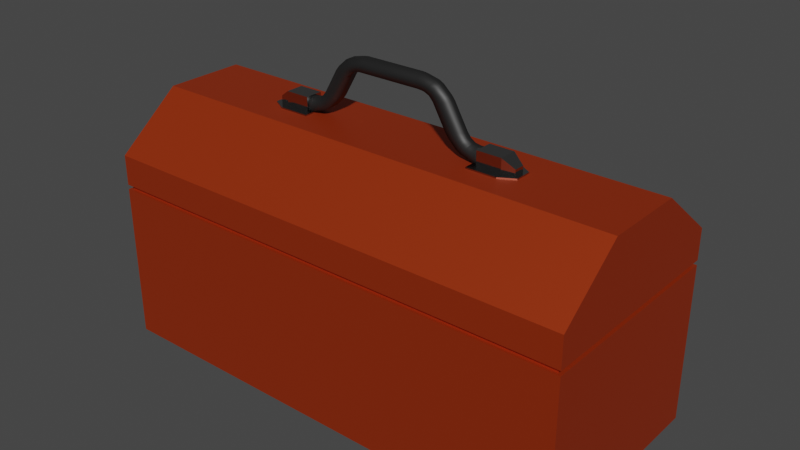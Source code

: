# Source: toolbox.blend  (saved by Blender 3.6.13; exported with 4.5.12 LTS)
import bpy
from mathutils import Matrix  # noqa: F401  (used for matrix-valued properties, if any)

bpy.ops.wm.read_factory_settings(use_empty=True)
scene = bpy.context.scene
scene.name = 'Scene'

# ---- collections
col_collection = bpy.data.collections.new('Collection'); scene.collection.children.link(col_collection)

# ---- materials (node trees are filled in below, after node groups)
mat_material = bpy.data.materials.new('Material')
mat_material.alpha_threshold = 0.0
mat_material.use_transparent_shadow = False
mat_material.roughness = 0.5
mat_material.line_color = (0.0, 0.0, 0.0, 1.0)
mat_dark = bpy.data.materials.new('dark')
mat_dark.use_transparent_shadow = False
mat_metal = bpy.data.materials.new('metal')
mat_metal.use_transparent_shadow = False

# ---- material node trees
mat_material.use_nodes = True; mat_material.node_tree.nodes.clear()
_N = mat_material.node_tree.nodes; _L = mat_material.node_tree.links
n0 = _N.new('ShaderNodeOutputMaterial'); n0.name = 'Material Output'; n0.location = (300, 300)
n1 = _N.new('ShaderNodeBsdfPrincipled'); n1.name = 'Principled BSDF'; n1.location = (10, 300)
n1.distribution = 'GGX'
n1.subsurface_method = 'RANDOM_WALK_SKIN'
n1.inputs[0].default_value = (0.4919, 0.04992, 0.006967, 1.0)
n1.inputs[1].default_value = 0.6
n1.inputs[3].default_value = 1.45
n1.inputs[27].default_value = (0.0, 0.0, 0.0, 1.0)
n1.inputs[28].default_value = 1.0
_L.new(n1.outputs[0], n0.inputs[0])
n0.is_active_output = True
mat_dark.use_nodes = True; mat_dark.node_tree.nodes.clear()
_N = mat_dark.node_tree.nodes; _L = mat_dark.node_tree.links
n0 = _N.new('ShaderNodeBsdfPrincipled'); n0.name = 'Principled BSDF'; n0.location = (10, 300)
n0.distribution = 'GGX'
n0.subsurface_method = 'RANDOM_WALK_SKIN'
n0.inputs[0].default_value = (0.01164, 0.01164, 0.01164, 1.0)
n0.inputs[3].default_value = 1.45
n0.inputs[27].default_value = (0.0, 0.0, 0.0, 1.0)
n0.inputs[28].default_value = 1.0
n1 = _N.new('ShaderNodeOutputMaterial'); n1.name = 'Material Output'; n1.location = (300, 300)
_L.new(n0.outputs[0], n1.inputs[0])
n1.is_active_output = True
mat_metal.use_nodes = True; mat_metal.node_tree.nodes.clear()
_N = mat_metal.node_tree.nodes; _L = mat_metal.node_tree.links
n0 = _N.new('ShaderNodeBsdfPrincipled'); n0.name = 'Principled BSDF'; n0.location = (10, 300)
n0.distribution = 'GGX'
n0.subsurface_method = 'RANDOM_WALK_SKIN'
n0.inputs[0].default_value = (0.3975, 0.3975, 0.3975, 1.0)
n0.inputs[1].default_value = 1.0
n0.inputs[2].default_value = 0.1
n0.inputs[3].default_value = 1.45
n0.inputs[27].default_value = (0.0, 0.0, 0.0, 1.0)
n0.inputs[28].default_value = 1.0
n1 = _N.new('ShaderNodeOutputMaterial'); n1.name = 'Material Output'; n1.location = (300, 300)
_L.new(n0.outputs[0], n1.inputs[0])
n1.is_active_output = True

# ---- world
world_world = bpy.data.worlds.new('World'); scene.world = world_world
world_world.use_nodes = True; world_world.node_tree.nodes.clear()
_N = world_world.node_tree.nodes; _L = world_world.node_tree.links
n0 = _N.new('ShaderNodeOutputWorld'); n0.name = 'World Output'; n0.location = (300, 300)
n1 = _N.new('ShaderNodeBackground'); n1.name = 'Background'; n1.location = (10, 300)
n1.inputs[0].default_value = (0.05088, 0.05088, 0.05088, 1.0)
_L.new(n1.outputs[0], n0.inputs[0])
n0.is_active_output = True
world_world.color = (0.05088, 0.05088, 0.05088)
world_world.use_sun_shadow = False
world_world.sun_shadow_jitter_overblur = 0.0

# ---- meshes
me_cube = bpy.data.meshes.new('Cube')
me_cube.from_pydata([(-1.968, -0.8409, 1.299), (2.0, 0.8682, 0.0), (-1.968, -0.8409, 1.337), (2.0, -0.8682, 0.0), (1.968, -0.8409, 1.337), (-2.0, 0.8682, 0.0), (1.968, -0.8409, 1.299), (-2.0, -0.8682, 0.0), (2.0, -0.8682, 1.587), (-2.0, -0.8682, 1.587), (2.0, 0.8682, 1.587), (-2.0, 0.8682, 1.587), (2.0, -0.3358, 2.01), (-2.0, -0.3358, 2.01), (2.0, 0.3358, 2.01), (-2.0, 0.3358, 2.01), (2.0, 0.8682, 1.299), (2.0, 0.8682, 1.337), (2.0, -0.8682, 1.299), (2.0, -0.8682, 1.337), (-2.0, 0.8682, 1.337), (-2.0, 0.8682, 1.299), (-2.0, -0.8682, 1.337), (-2.0, -0.8682, 1.299), (1.968, 0.8409, 1.299), (1.968, 0.8409, 1.337), (-1.968, 0.8409, 1.337), (-1.968, 0.8409, 1.299), (0.0, 0.05807, 2.436), (0.0, -0.05807, 2.436), (0.7904, 0.05807, 2.027), (0.7904, -0.05807, 2.027), (0.3071, -0.05807, 2.431), (0.264, -0.05807, 2.436), (0.3071, 0.05807, 2.431), (0.264, 0.05807, 2.436), (0.3552, 0.05807, 2.412), (0.3161, 0.05807, 2.429), (0.3552, -0.05807, 2.412), (0.3161, -0.05807, 2.429), (0.3912, 0.05807, 2.374), (0.3624, 0.05807, 2.406), (0.3912, -0.05807, 2.374), (0.3624, -0.05807, 2.406), (0.5276, 0.05807, 2.148), (0.5013, 0.05807, 2.183), (0.5276, -0.05807, 2.148), (0.5013, -0.05807, 2.183), (0.6284, 0.05807, 2.06), (0.592, 0.05807, 2.083), (0.6284, -0.05807, 2.06), (0.592, -0.05807, 2.083), (0.7573, 0.05807, 2.027), (0.7147, 0.05807, 2.033), (0.7573, -0.05807, 2.027), (0.7147, -0.05807, 2.033), (0.0, 0.02377, 2.536), (0.0, 0.05807, 2.489), (0.0, -0.05807, 2.489), (0.0, -0.02377, 2.536), (0.7904, 0.05807, 2.075), (0.7904, 0.02377, 2.127), (0.7904, -0.02377, 2.127), (0.7904, -0.05807, 2.075), (0.2479, -0.02377, 2.536), (0.2555, -0.05807, 2.489), (0.2985, -0.05807, 2.484), (0.2909, -0.02377, 2.53), (0.2555, 0.05807, 2.489), (0.2479, 0.02377, 2.536), (0.2909, 0.02377, 2.53), (0.2985, 0.05807, 2.484), (0.3517, 0.05807, 2.471), (0.3829, 0.02377, 2.508), (0.4206, 0.02377, 2.488), (0.3898, 0.05807, 2.452), (0.3829, -0.02377, 2.508), (0.3517, -0.05807, 2.471), (0.3898, -0.05807, 2.452), (0.4206, -0.02377, 2.488), (0.4311, 0.05807, 2.416), (0.4908, 0.02377, 2.425), (0.5179, 0.02377, 2.391), (0.459, 0.05807, 2.383), (0.4908, -0.02377, 2.425), (0.4311, -0.05807, 2.416), (0.459, -0.05807, 2.383), (0.5179, -0.02377, 2.391), (0.5695, 0.05807, 2.192), (0.628, 0.02377, 2.2), (0.6539, 0.02377, 2.166), (0.5955, 0.05807, 2.158), (0.628, -0.02377, 2.2), (0.5695, -0.05807, 2.192), (0.5955, -0.05807, 2.158), (0.6539, -0.02377, 2.166), (0.6273, 0.05807, 2.124), (0.6585, 0.02377, 2.161), (0.6939, 0.02377, 2.137), (0.6625, 0.05807, 2.1), (0.6585, -0.02377, 2.161), (0.6273, -0.05807, 2.124), (0.6625, -0.05807, 2.1), (0.6939, -0.02377, 2.137), (0.7068, 0.05807, 2.083), (0.6985, 0.02377, 2.135), (0.7411, 0.02377, 2.127), (0.7495, 0.05807, 2.075), (0.6985, -0.02377, 2.135), (0.7068, -0.05807, 2.083), (0.7495, -0.05807, 2.075), (0.7411, -0.02377, 2.127), (-0.7904, 0.05807, 2.027), (-0.7904, -0.05807, 2.027), (-0.3071, -0.05807, 2.431), (-0.264, -0.05807, 2.436), (-0.3071, 0.05807, 2.431), (-0.264, 0.05807, 2.436), (-0.3552, 0.05807, 2.412), (-0.3161, 0.05807, 2.429), (-0.3552, -0.05807, 2.412), (-0.3161, -0.05807, 2.429), (-0.3912, 0.05807, 2.374), (-0.3624, 0.05807, 2.406), (-0.3912, -0.05807, 2.374), (-0.3624, -0.05807, 2.406), (-0.5276, 0.05807, 2.148), (-0.5013, 0.05807, 2.183), (-0.5276, -0.05807, 2.148), (-0.5013, -0.05807, 2.183), (-0.6284, 0.05807, 2.06), (-0.592, 0.05807, 2.083), (-0.6284, -0.05807, 2.06), (-0.592, -0.05807, 2.083), (-0.7573, 0.05807, 2.027), (-0.7147, 0.05807, 2.033), (-0.7573, -0.05807, 2.027), (-0.7147, -0.05807, 2.033), (-0.7904, 0.05807, 2.075), (-0.7904, 0.02377, 2.127), (-0.7904, -0.02377, 2.127), (-0.7904, -0.05807, 2.075), (-0.2479, -0.02377, 2.536), (-0.2555, -0.05807, 2.489), (-0.2985, -0.05807, 2.484), (-0.2909, -0.02377, 2.53), (-0.2555, 0.05807, 2.489), (-0.2479, 0.02377, 2.536), (-0.2909, 0.02377, 2.53), (-0.2985, 0.05807, 2.484), (-0.3517, 0.05807, 2.471), (-0.3829, 0.02377, 2.508), (-0.4206, 0.02377, 2.488), (-0.3898, 0.05807, 2.452), (-0.3829, -0.02377, 2.508), (-0.3517, -0.05807, 2.471), (-0.3898, -0.05807, 2.452), (-0.4206, -0.02377, 2.488), (-0.4311, 0.05807, 2.416), (-0.4908, 0.02377, 2.425), (-0.5179, 0.02377, 2.391), (-0.459, 0.05807, 2.383), (-0.4908, -0.02377, 2.425), (-0.4311, -0.05807, 2.416), (-0.459, -0.05807, 2.383), (-0.5179, -0.02377, 2.391), (-0.5695, 0.05807, 2.192), (-0.628, 0.02377, 2.2), (-0.6539, 0.02377, 2.166), (-0.5955, 0.05807, 2.158), (-0.628, -0.02377, 2.2), (-0.5695, -0.05807, 2.192), (-0.5955, -0.05807, 2.158), (-0.6539, -0.02377, 2.166), (-0.6273, 0.05807, 2.124), (-0.6585, 0.02377, 2.161), (-0.6939, 0.02377, 2.137), (-0.6625, 0.05807, 2.1), (-0.6585, -0.02377, 2.161), (-0.6273, -0.05807, 2.124), (-0.6625, -0.05807, 2.1), (-0.6939, -0.02377, 2.137), (-0.7068, 0.05807, 2.083), (-0.6985, 0.02377, 2.135), (-0.7411, 0.02377, 2.127), (-0.7495, 0.05807, 2.075), (-0.6985, -0.02377, 2.135), (-0.7068, -0.05807, 2.083), (-0.7495, -0.05807, 2.075), (-0.7411, -0.02377, 2.127), (0.734, -0.1375, 2.001), (0.734, -0.1375, 2.021), (0.734, 0.1375, 2.001), (0.734, 0.1375, 2.021), (0.9863, -0.1375, 2.001), (0.9863, -0.1375, 2.021), (0.9863, 0.1375, 2.001), (0.9863, 0.1375, 2.021), (1.105, 0.06986, 2.021), (1.105, 0.06986, 2.001), (1.105, -0.06986, 2.001), (1.105, -0.06986, 2.021), (0.776, -0.07381, 2.021), (0.776, 0.07381, 2.021), (0.9774, 0.07381, 2.021), (0.9774, -0.07381, 2.021), (1.072, 0.04389, 2.021), (1.072, -0.04389, 2.021), (0.776, -0.07381, 2.133), (0.776, 0.07381, 2.133), (0.9774, 0.07381, 2.133), (0.9774, -0.07381, 2.133), (1.072, 0.04389, 2.067), (1.072, -0.04389, 2.067), (-0.734, -0.1375, 2.001), (-0.734, -0.1375, 2.021), (-0.734, 0.1375, 2.001), (-0.734, 0.1375, 2.021), (-0.9863, -0.1375, 2.001), (-0.9863, -0.1375, 2.021), (-0.9863, 0.1375, 2.001), (-0.9863, 0.1375, 2.021), (-1.105, 0.06986, 2.021), (-1.105, 0.06986, 2.001), (-1.105, -0.06986, 2.001), (-1.105, -0.06986, 2.021), (-0.776, -0.07381, 2.021), (-0.776, 0.07381, 2.021), (-0.9774, 0.07381, 2.021), (-0.9774, -0.07381, 2.021), (-1.072, 0.04389, 2.021), (-1.072, -0.04389, 2.021), (-0.776, -0.07381, 2.133), (-0.776, 0.07381, 2.133), (-0.9774, 0.07381, 2.133), (-0.9774, -0.07381, 2.133), (-1.072, 0.04389, 2.067), (-1.072, -0.04389, 2.067), (1.151, 0.8602, 1.562), (1.151, 0.8896, 1.562), (0.8382, 0.8602, 1.562), (0.8382, 0.8896, 1.562), (1.151, 0.8602, 1.186), (1.151, 0.8896, 1.186), (0.8382, 0.8602, 1.186), (0.8382, 0.8896, 1.186), (0.9153, 0.8896, 1.009), (0.9153, 0.8602, 1.009), (1.074, 0.8602, 1.009), (1.074, 0.8896, 1.009), (1.079, 0.8896, 1.499), (0.9108, 0.8896, 1.499), (0.9108, 0.8896, 1.199), (1.079, 0.8896, 1.199), (0.9448, 0.8896, 1.058), (1.045, 0.8896, 1.058), (1.079, 1.006, 1.499), (0.9108, 1.006, 1.499), (0.9108, 1.006, 1.199), (1.079, 1.006, 1.199), (0.9448, 0.9577, 1.058), (1.045, 0.9577, 1.058), (-1.151, 0.8602, 1.562), (-1.151, 0.8896, 1.562), (-0.8382, 0.8602, 1.562), (-0.8382, 0.8896, 1.562), (-1.151, 0.8602, 1.186), (-1.151, 0.8896, 1.186), (-0.8382, 0.8602, 1.186), (-0.8382, 0.8896, 1.186), (-0.9153, 0.8896, 1.009), (-0.9153, 0.8602, 1.009), (-1.074, 0.8602, 1.009), (-1.074, 0.8896, 1.009), (-1.079, 0.8896, 1.499), (-0.9108, 0.8896, 1.499), (-0.9108, 0.8896, 1.199), (-1.079, 0.8896, 1.199), (-0.9448, 0.8896, 1.058), (-1.045, 0.8896, 1.058), (-1.079, 1.006, 1.499), (-0.9108, 1.006, 1.499), (-0.9108, 1.006, 1.199), (-1.079, 1.006, 1.199), (-0.9448, 0.9577, 1.058), (-1.045, 0.9577, 1.058)], [], [(4, 2, 0, 6), (22, 19, 8, 9), (20, 22, 9, 11), (5, 1, 3, 7), (17, 20, 11, 10), (1, 16, 18, 3), (11, 9, 13, 15), (3, 18, 23, 7), (19, 17, 10, 8), (7, 23, 21, 5), (14, 15, 13, 12), (9, 8, 12, 13), (10, 11, 15, 14), (8, 10, 14, 12), (18, 16, 24, 6), (20, 17, 25, 26), (19, 22, 2, 4), (23, 18, 6, 0), (5, 21, 16, 1), (25, 4, 6, 24), (2, 26, 27, 0), (26, 25, 24, 27), (16, 21, 27, 24), (21, 23, 0, 27), (22, 20, 26, 2), (17, 19, 4, 25), (74, 79, 84, 81), (30, 60, 61, 62, 63, 31), (71, 34, 35, 68), (73, 76, 79, 74), (66, 32, 39, 77), (38, 36, 41, 43), (28, 57, 68, 35), (33, 65, 58, 29), (32, 34, 37, 39), (89, 92, 95, 90), (77, 39, 38, 78), (82, 87, 92, 89), (81, 84, 87, 82), (46, 44, 49, 51), (42, 40, 45, 47), (85, 43, 42, 86), (90, 95, 100, 97), (110, 54, 31, 63), (93, 47, 46, 94), (98, 103, 108, 105), (97, 100, 103, 98), (54, 52, 30, 31), (105, 108, 111, 106), (50, 48, 53, 55), (101, 51, 50, 102), (106, 111, 62, 61), (52, 107, 60, 30), (69, 64, 67, 70), (34, 71, 72, 37), (33, 35, 34, 32), (65, 33, 32, 66), (70, 67, 76, 73), (36, 75, 80, 41), (39, 37, 36, 38), (75, 36, 37, 72), (78, 38, 43, 85), (40, 83, 88, 45), (43, 41, 40, 42), (83, 40, 41, 80), (86, 42, 47, 93), (44, 91, 96, 49), (47, 45, 44, 46), (91, 44, 45, 88), (94, 46, 51, 101), (48, 99, 104, 53), (51, 49, 48, 50), (99, 48, 49, 96), (102, 50, 55, 109), (109, 55, 54, 110), (55, 53, 52, 54), (107, 52, 53, 104), (28, 35, 33, 29), (69, 70, 71, 68), (65, 66, 67, 64), (73, 74, 75, 72), (77, 78, 79, 76), (81, 82, 83, 80), (85, 86, 87, 84), (89, 90, 91, 88), (93, 94, 95, 92), (97, 98, 99, 96), (101, 102, 103, 100), (105, 106, 107, 104), (109, 110, 111, 108), (76, 67, 66, 77), (64, 59, 58, 65), (72, 71, 70, 73), (68, 57, 56, 69), (74, 81, 80, 75), (78, 85, 84, 79), (82, 89, 88, 83), (86, 93, 92, 87), (90, 97, 96, 91), (94, 101, 100, 95), (98, 105, 104, 99), (102, 109, 108, 103), (106, 61, 60, 107), (110, 63, 62, 111), (69, 56, 59, 64), (152, 159, 162, 157), (112, 113, 141, 140, 139, 138), (149, 146, 117, 116), (151, 152, 157, 154), (144, 155, 121, 114), (120, 125, 123, 118), (28, 117, 146, 57), (115, 29, 58, 143), (114, 121, 119, 116), (167, 168, 173, 170), (155, 156, 120, 121), (160, 167, 170, 165), (159, 160, 165, 162), (128, 133, 131, 126), (124, 129, 127, 122), (163, 164, 124, 125), (168, 175, 178, 173), (188, 141, 113, 136), (171, 172, 128, 129), (176, 183, 186, 181), (175, 176, 181, 178), (136, 113, 112, 134), (183, 184, 189, 186), (132, 137, 135, 130), (179, 180, 132, 133), (184, 139, 140, 189), (134, 112, 138, 185), (147, 148, 145, 142), (116, 119, 150, 149), (115, 114, 116, 117), (143, 144, 114, 115), (148, 151, 154, 145), (118, 123, 158, 153), (121, 120, 118, 119), (153, 150, 119, 118), (156, 163, 125, 120), (122, 127, 166, 161), (125, 124, 122, 123), (161, 158, 123, 122), (164, 171, 129, 124), (126, 131, 174, 169), (129, 128, 126, 127), (169, 166, 127, 126), (172, 179, 133, 128), (130, 135, 182, 177), (133, 132, 130, 131), (177, 174, 131, 130), (180, 187, 137, 132), (187, 188, 136, 137), (137, 136, 134, 135), (185, 182, 135, 134), (28, 29, 115, 117), (147, 146, 149, 148), (143, 142, 145, 144), (151, 150, 153, 152), (155, 154, 157, 156), (159, 158, 161, 160), (163, 162, 165, 164), (167, 166, 169, 168), (171, 170, 173, 172), (175, 174, 177, 176), (179, 178, 181, 180), (183, 182, 185, 184), (187, 186, 189, 188), (154, 155, 144, 145), (142, 143, 58, 59), (150, 151, 148, 149), (146, 147, 56, 57), (152, 153, 158, 159), (156, 157, 162, 163), (160, 161, 166, 167), (164, 165, 170, 171), (168, 169, 174, 175), (172, 173, 178, 179), (176, 177, 182, 183), (180, 181, 186, 187), (184, 185, 138, 139), (188, 189, 140, 141), (147, 142, 59, 56), (190, 191, 193, 192), (192, 193, 197, 196), (195, 194, 200, 201), (194, 195, 191, 190), (192, 196, 194, 190), (201, 198, 206, 207), (199, 198, 201, 200), (194, 196, 199, 200), (197, 193, 203, 204), (196, 197, 198, 199), (205, 207, 213, 211), (203, 202, 208, 209), (198, 197, 204, 206), (195, 201, 207, 205), (193, 191, 202, 203), (191, 195, 205, 202), (210, 209, 208, 211), (210, 211, 213, 212), (202, 205, 211, 208), (204, 203, 209, 210), (206, 204, 210, 212), (207, 206, 212, 213), (214, 216, 217, 215), (216, 220, 221, 217), (219, 225, 224, 218), (218, 214, 215, 219), (216, 214, 218, 220), (225, 231, 230, 222), (223, 224, 225, 222), (218, 224, 223, 220), (221, 228, 227, 217), (220, 223, 222, 221), (229, 235, 237, 231), (227, 233, 232, 226), (222, 230, 228, 221), (219, 229, 231, 225), (217, 227, 226, 215), (215, 226, 229, 219), (234, 235, 232, 233), (234, 236, 237, 235), (226, 232, 235, 229), (228, 234, 233, 227), (230, 236, 234, 228), (231, 237, 236, 230), (238, 239, 241, 240), (240, 241, 245, 244), (243, 242, 248, 249), (242, 243, 239, 238), (240, 244, 242, 238), (249, 246, 254, 255), (247, 246, 249, 248), (242, 244, 247, 248), (245, 241, 251, 252), (244, 245, 246, 247), (253, 255, 261, 259), (251, 250, 256, 257), (246, 245, 252, 254), (243, 249, 255, 253), (241, 239, 250, 251), (239, 243, 253, 250), (258, 257, 256, 259), (258, 259, 261, 260), (250, 253, 259, 256), (252, 251, 257, 258), (254, 252, 258, 260), (255, 254, 260, 261), (262, 264, 265, 263), (264, 268, 269, 265), (267, 273, 272, 266), (266, 262, 263, 267), (264, 262, 266, 268), (273, 279, 278, 270), (271, 272, 273, 270), (266, 272, 271, 268), (269, 276, 275, 265), (268, 271, 270, 269), (277, 283, 285, 279), (275, 281, 280, 274), (270, 278, 276, 269), (267, 277, 279, 273), (265, 275, 274, 263), (263, 274, 277, 267), (282, 283, 280, 281), (282, 284, 285, 283), (274, 280, 283, 277), (276, 282, 281, 275), (278, 284, 282, 276), (279, 285, 284, 278)])
me_cube.polygons.foreach_set('use_smooth', [0, 0, 0, 0, 0, 0, 0, 0, 0, 0, 0, 0, 0, 0, 0, 0, 0, 0, 0, 0, 0, 0, 0, 0, 0, 0, 1, 1, 1, 1, 1, 1, 1, 1, 1, 1, 1, 1, 1, 1, 1, 1, 1, 1, 1, 1, 1, 1, 1, 1, 1, 1, 1, 1, 1, 1, 1, 1, 1, 1, 1, 1, 1, 1, 1, 1, 1, 1, 1, 1, 1, 1, 1, 1, 1, 1, 1, 1, 1, 1, 1, 1, 1, 1, 1, 1, 1, 1, 1, 1, 1, 1, 1, 1, 1, 1, 1, 1, 1, 1, 1, 1, 1, 1, 1, 1, 1, 1, 1, 1, 1, 1, 1, 1, 1, 1, 1, 1, 1, 1, 1, 1, 1, 1, 1, 1, 1, 1, 1, 1, 1, 1, 1, 1, 1, 1, 1, 1, 1, 1, 1, 1, 1, 1, 1, 1, 1, 1, 1, 1, 1, 1, 1, 1, 1, 1, 1, 1, 1, 1, 1, 1, 1, 1, 1, 1, 1, 1, 1, 1, 1, 1, 1, 1, 1, 1, 1, 1, 1, 1, 1, 1, 1, 1, 0, 0, 0, 0, 0, 0, 0, 0, 0, 0, 0, 0, 0, 0, 0, 0, 0, 0, 0, 0, 0, 0, 0, 0, 0, 0, 0, 0, 0, 0, 0, 0, 0, 0, 0, 0, 0, 0, 0, 0, 0, 0, 0, 0, 0, 0, 0, 0, 0, 0, 0, 0, 0, 0, 0, 0, 0, 0, 0, 0, 0, 0, 0, 0, 0, 0, 0, 0, 0, 0, 0, 0, 0, 0, 0, 0, 0, 0, 0, 0, 0, 0, 0, 0, 0, 0, 0, 0])
me_cube.polygons.foreach_set('material_index', [0, 0, 0, 0, 0, 0, 0, 0, 0, 0, 0, 0, 0, 0, 0, 0, 0, 0, 0, 0, 0, 0, 0, 0, 0, 0, 1, 1, 1, 1, 1, 1, 1, 1, 1, 1, 1, 1, 1, 1, 1, 1, 1, 1, 1, 1, 1, 1, 1, 1, 1, 1, 1, 1, 1, 1, 1, 1, 1, 1, 1, 1, 1, 1, 1, 1, 1, 1, 1, 1, 1, 1, 1, 1, 1, 1, 1, 1, 1, 1, 1, 1, 1, 1, 1, 1, 1, 1, 1, 1, 1, 1, 1, 1, 1, 1, 1, 1, 1, 1, 1, 1, 1, 1, 1, 1, 1, 1, 1, 1, 1, 1, 1, 1, 1, 1, 1, 1, 1, 1, 1, 1, 1, 1, 1, 1, 1, 1, 1, 1, 1, 1, 1, 1, 1, 1, 1, 1, 1, 1, 1, 1, 1, 1, 1, 1, 1, 1, 1, 1, 1, 1, 1, 1, 1, 1, 1, 1, 1, 1, 1, 1, 1, 1, 1, 1, 1, 1, 1, 1, 1, 1, 1, 1, 1, 1, 1, 1, 1, 1, 1, 1, 1, 1, 2, 2, 2, 2, 2, 2, 2, 2, 2, 2, 2, 2, 2, 2, 2, 2, 2, 2, 2, 2, 2, 2, 2, 2, 2, 2, 2, 2, 2, 2, 2, 2, 2, 2, 2, 2, 2, 2, 2, 2, 2, 2, 2, 2, 2, 2, 2, 2, 2, 2, 2, 2, 2, 2, 2, 2, 2, 2, 2, 2, 2, 2, 2, 2, 2, 2, 2, 2, 2, 2, 2, 2, 2, 2, 2, 2, 2, 2, 2, 2, 2, 2, 2, 2, 2, 2, 2, 2])
_uv = me_cube.uv_layers.new(name='UVMap')
_uv.uv.foreach_set('vector', [0.625, 0.75, 0.625, 1.0, 0.6214, 1.0, 0.6214, 0.75, 0.625, 1.0, 0.625, 0.75, 0.625, 0.75, 0.625, 1.0, 0.625, 0.25, 0.625, 0.0, 0.625, 0.0, 0.625, 0.25, 0.125, 0.5, 0.375, 0.5, 0.375, 0.75, 0.125, 0.75, 0.625, 0.5, 0.625, 0.25, 0.625, 0.25, 0.625, 0.5, 0.375, 0.5, 0.6214, 0.5, 0.6214, 0.75, 0.375, 0.75, 0.625, 0.25, 0.625, 0.0, 0.625, 0.0, 0.625, 0.25, 0.375, 0.75, 0.6214, 0.75, 0.6214, 1.0, 0.375, 1.0, 0.625, 0.75, 0.625, 0.5, 0.625, 0.5, 0.625, 0.75, 0.375, 0.0, 0.6214, 0.0, 0.6214, 0.25, 0.375, 0.25, 0.625, 0.5, 0.875, 0.5, 0.875, 0.75, 0.625, 0.75, 0.625, 1.0, 0.625, 0.75, 0.625, 0.75, 0.625, 1.0, 0.625, 0.5, 0.625, 0.25, 0.625, 0.25, 0.625, 0.5, 0.625, 0.75, 0.625, 0.5, 0.625, 0.5, 0.625, 0.75, 0.6214, 0.75, 0.6214, 0.5, 0.6214, 0.5, 0.6214, 0.75, 0.625, 0.25, 0.625, 0.5, 0.625, 0.5, 0.625, 0.25, 0.625, 0.75, 0.625, 1.0, 0.625, 1.0, 0.625, 0.75, 0.6214, 1.0, 0.6214, 0.75, 0.6214, 0.75, 0.6214, 1.0, 0.375, 0.25, 0.6214, 0.25, 0.6214, 0.5, 0.375, 0.5, 0.625, 0.5, 0.625, 0.75, 0.6214, 0.75, 0.6214, 0.5, 0.625, 0.0, 0.625, 0.25, 0.6214, 0.25, 0.6214, 0.0, 0.625, 0.25, 0.625, 0.5, 0.6214, 0.5, 0.6214, 0.25, 0.6214, 0.5, 0.6214, 0.25, 0.6214, 0.25, 0.6214, 0.5, 0.6214, 0.25, 0.6214, 0.0, 0.6214, 0.0, 0.6214, 0.25, 0.625, 0.0, 0.625, 0.25, 0.625, 0.25, 0.625, 0.0, 0.625, 0.5, 0.625, 0.75, 0.625, 0.75, 0.625, 0.5, 0.625, 0.5738, 0.625, 0.6762, 0.625, 0.6762, 0.625, 0.5738, 0.375, 0.5, 0.4954, 0.5, 0.625, 0.5738, 0.625, 0.6762, 0.4954, 0.75, 0.375, 0.75, 0.5071, 0.5, 0.375, 0.5, 0.375, 0.49, 0.5074, 0.49, 0.625, 0.5738, 0.625, 0.6762, 0.625, 0.6762, 0.625, 0.5738, 0.5071, 0.75, 0.375, 0.75, 0.375, 0.75, 0.5083, 0.75, 0.375, 0.75, 0.375, 0.5, 0.375, 0.5, 0.375, 0.75, 0.375, 0.375, 0.5073, 0.375, 0.5074, 0.49, 0.375, 0.49, 0.375, 0.76, 0.5074, 0.76, 0.5073, 0.875, 0.375, 0.875, 0.375, 0.75, 0.375, 0.5, 0.375, 0.5, 0.375, 0.75, 0.625, 0.5738, 0.625, 0.6762, 0.625, 0.6762, 0.625, 0.5738, 0.5083, 0.75, 0.375, 0.75, 0.375, 0.75, 0.5073, 0.75, 0.625, 0.5738, 0.625, 0.6762, 0.625, 0.6762, 0.625, 0.5738, 0.625, 0.5738, 0.625, 0.6762, 0.625, 0.6762, 0.625, 0.5738, 0.375, 0.75, 0.375, 0.5, 0.375, 0.5, 0.375, 0.75, 0.375, 0.75, 0.375, 0.5, 0.375, 0.5, 0.375, 0.75, 0.5088, 0.75, 0.375, 0.75, 0.375, 0.75, 0.5087, 0.75, 0.625, 0.5738, 0.625, 0.6762, 0.625, 0.6762, 0.625, 0.5738, 0.4951, 0.75, 0.375, 0.75, 0.375, 0.75, 0.4954, 0.75, 0.5096, 0.75, 0.375, 0.75, 0.375, 0.75, 0.5094, 0.75, 0.625, 0.5738, 0.625, 0.6762, 0.625, 0.6762, 0.625, 0.5738, 0.625, 0.5738, 0.625, 0.6762, 0.625, 0.6762, 0.625, 0.5738, 0.375, 0.75, 0.375, 0.5, 0.375, 0.5, 0.375, 0.75, 0.625, 0.5738, 0.625, 0.6762, 0.625, 0.6762, 0.625, 0.5738, 0.375, 0.75, 0.375, 0.5, 0.375, 0.5, 0.375, 0.75, 0.5076, 0.75, 0.375, 0.75, 0.375, 0.75, 0.5054, 0.75, 0.625, 0.5738, 0.625, 0.6762, 0.625, 0.6762, 0.625, 0.5738, 0.375, 0.5, 0.4951, 0.5, 0.4954, 0.5, 0.375, 0.5, 0.635, 0.5738, 0.635, 0.6762, 0.625, 0.6762, 0.625, 0.5738, 0.375, 0.5, 0.5071, 0.5, 0.5083, 0.5, 0.375, 0.5, 0.365, 0.75, 0.365, 0.5, 0.375, 0.5, 0.375, 0.75, 0.5074, 0.76, 0.375, 0.76, 0.375, 0.75, 0.5071, 0.75, 0.625, 0.5738, 0.625, 0.6762, 0.625, 0.6762, 0.625, 0.5738, 0.375, 0.5, 0.5073, 0.5, 0.5088, 0.5, 0.375, 0.5, 0.375, 0.75, 0.375, 0.5, 0.375, 0.5, 0.375, 0.75, 0.5073, 0.5, 0.375, 0.5, 0.375, 0.5, 0.5083, 0.5, 0.5073, 0.75, 0.375, 0.75, 0.375, 0.75, 0.5088, 0.75, 0.375, 0.5, 0.5087, 0.5, 0.5096, 0.5, 0.375, 0.5, 0.375, 0.75, 0.375, 0.5, 0.375, 0.5, 0.375, 0.75, 0.5087, 0.5, 0.375, 0.5, 0.375, 0.5, 0.5088, 0.5, 0.5087, 0.75, 0.375, 0.75, 0.375, 0.75, 0.5096, 0.75, 0.375, 0.5, 0.5094, 0.5, 0.5076, 0.5, 0.375, 0.5, 0.375, 0.75, 0.375, 0.5, 0.375, 0.5, 0.375, 0.75, 0.5094, 0.5, 0.375, 0.5, 0.375, 0.5, 0.5096, 0.5, 0.5094, 0.75, 0.375, 0.75, 0.375, 0.75, 0.5076, 0.75, 0.375, 0.5, 0.5054, 0.5, 0.4967, 0.5, 0.375, 0.5, 0.375, 0.75, 0.375, 0.5, 0.375, 0.5, 0.375, 0.75, 0.5054, 0.5, 0.375, 0.5, 0.375, 0.5, 0.5076, 0.5, 0.5054, 0.75, 0.375, 0.75, 0.375, 0.75, 0.4967, 0.75, 0.4967, 0.75, 0.375, 0.75, 0.375, 0.75, 0.4951, 0.75, 0.375, 0.75, 0.375, 0.5, 0.375, 0.5, 0.375, 0.75, 0.4951, 0.5, 0.375, 0.5, 0.375, 0.5, 0.4967, 0.5, 0.25, 0.5, 0.365, 0.5, 0.365, 0.75, 0.25, 0.75, 0.625, 0.49, 0.625, 0.5, 0.5071, 0.5, 0.5074, 0.49, 0.5074, 0.76, 0.5071, 0.75, 0.625, 0.75, 0.625, 0.76, 0.625, 0.5738, 0.625, 0.5738, 0.5073, 0.5, 0.5083, 0.5, 0.5083, 0.75, 0.5073, 0.75, 0.625, 0.6762, 0.625, 0.6762, 0.625, 0.5738, 0.625, 0.5738, 0.5087, 0.5, 0.5088, 0.5, 0.5088, 0.75, 0.5087, 0.75, 0.625, 0.6762, 0.625, 0.6762, 0.625, 0.5738, 0.625, 0.5738, 0.5094, 0.5, 0.5096, 0.5, 0.5096, 0.75, 0.5094, 0.75, 0.625, 0.6762, 0.625, 0.6762, 0.625, 0.5738, 0.625, 0.5738, 0.5054, 0.5, 0.5076, 0.5, 0.5076, 0.75, 0.5054, 0.75, 0.625, 0.6762, 0.625, 0.6762, 0.625, 0.5738, 0.625, 0.5738, 0.4951, 0.5, 0.4967, 0.5, 0.4967, 0.75, 0.4951, 0.75, 0.625, 0.6762, 0.625, 0.6762, 0.625, 0.6762, 0.625, 0.6762, 0.5071, 0.75, 0.5083, 0.75, 0.625, 0.76, 0.625, 0.875, 0.5073, 0.875, 0.5074, 0.76, 0.5083, 0.5, 0.5071, 0.5, 0.625, 0.5738, 0.625, 0.5738, 0.5074, 0.49, 0.5073, 0.375, 0.625, 0.375, 0.625, 0.49, 0.625, 0.5738, 0.625, 0.5738, 0.5088, 0.5, 0.5073, 0.5, 0.5073, 0.75, 0.5088, 0.75, 0.625, 0.6762, 0.625, 0.6762, 0.625, 0.5738, 0.625, 0.5738, 0.5096, 0.5, 0.5087, 0.5, 0.5087, 0.75, 0.5096, 0.75, 0.625, 0.6762, 0.625, 0.6762, 0.625, 0.5738, 0.625, 0.5738, 0.5076, 0.5, 0.5094, 0.5, 0.5094, 0.75, 0.5076, 0.75, 0.625, 0.6762, 0.625, 0.6762, 0.625, 0.5738, 0.625, 0.5738, 0.4967, 0.5, 0.5054, 0.5, 0.5054, 0.75, 0.4967, 0.75, 0.625, 0.6762, 0.625, 0.6762, 0.625, 0.5738, 0.625, 0.5738, 0.4954, 0.5, 0.4951, 0.5, 0.4951, 0.75, 0.4954, 0.75, 0.625, 0.6762, 0.625, 0.6762, 0.635, 0.5738, 0.75, 0.5738, 0.75, 0.6762, 0.635, 0.6762, 0.625, 0.5738, 0.625, 0.5738, 0.625, 0.6762, 0.625, 0.6762, 0.375, 0.5, 0.375, 0.75, 0.4954, 0.75, 0.625, 0.6762, 0.625, 0.5738, 0.4954, 0.5, 0.5071, 0.5, 0.5074, 0.49, 0.375, 0.49, 0.375, 0.5, 0.625, 0.5738, 0.625, 0.5738, 0.625, 0.6762, 0.625, 0.6762, 0.5071, 0.75, 0.5083, 0.75, 0.375, 0.75, 0.375, 0.75, 0.375, 0.75, 0.375, 0.75, 0.375, 0.5, 0.375, 0.5, 0.375, 0.375, 0.375, 0.49, 0.5074, 0.49, 0.5073, 0.375, 0.375, 0.76, 0.375, 0.875, 0.5073, 0.875, 0.5074, 0.76, 0.375, 0.75, 0.375, 0.75, 0.375, 0.5, 0.375, 0.5, 0.625, 0.5738, 0.625, 0.5738, 0.625, 0.6762, 0.625, 0.6762, 0.5083, 0.75, 0.5073, 0.75, 0.375, 0.75, 0.375, 0.75, 0.625, 0.5738, 0.625, 0.5738, 0.625, 0.6762, 0.625, 0.6762, 0.625, 0.5738, 0.625, 0.5738, 0.625, 0.6762, 0.625, 0.6762, 0.375, 0.75, 0.375, 0.75, 0.375, 0.5, 0.375, 0.5, 0.375, 0.75, 0.375, 0.75, 0.375, 0.5, 0.375, 0.5, 0.5088, 0.75, 0.5087, 0.75, 0.375, 0.75, 0.375, 0.75, 0.625, 0.5738, 0.625, 0.5738, 0.625, 0.6762, 0.625, 0.6762, 0.4951, 0.75, 0.4954, 0.75, 0.375, 0.75, 0.375, 0.75, 0.5096, 0.75, 0.5094, 0.75, 0.375, 0.75, 0.375, 0.75, 0.625, 0.5738, 0.625, 0.5738, 0.625, 0.6762, 0.625, 0.6762, 0.625, 0.5738, 0.625, 0.5738, 0.625, 0.6762, 0.625, 0.6762, 0.375, 0.75, 0.375, 0.75, 0.375, 0.5, 0.375, 0.5, 0.625, 0.5738, 0.625, 0.5738, 0.625, 0.6762, 0.625, 0.6762, 0.375, 0.75, 0.375, 0.75, 0.375, 0.5, 0.375, 0.5, 0.5076, 0.75, 0.5054, 0.75, 0.375, 0.75, 0.375, 0.75, 0.625, 0.5738, 0.625, 0.5738, 0.625, 0.6762, 0.625, 0.6762, 0.375, 0.5, 0.375, 0.5, 0.4954, 0.5, 0.4951, 0.5, 0.635, 0.5738, 0.625, 0.5738, 0.625, 0.6762, 0.635, 0.6762, 0.375, 0.5, 0.375, 0.5, 0.5083, 0.5, 0.5071, 0.5, 0.365, 0.75, 0.375, 0.75, 0.375, 0.5, 0.365, 0.5, 0.5074, 0.76, 0.5071, 0.75, 0.375, 0.75, 0.375, 0.76, 0.625, 0.5738, 0.625, 0.5738, 0.625, 0.6762, 0.625, 0.6762, 0.375, 0.5, 0.375, 0.5, 0.5088, 0.5, 0.5073, 0.5, 0.375, 0.75, 0.375, 0.75, 0.375, 0.5, 0.375, 0.5, 0.5073, 0.5, 0.5083, 0.5, 0.375, 0.5, 0.375, 0.5, 0.5073, 0.75, 0.5088, 0.75, 0.375, 0.75, 0.375, 0.75, 0.375, 0.5, 0.375, 0.5, 0.5096, 0.5, 0.5087, 0.5, 0.375, 0.75, 0.375, 0.75, 0.375, 0.5, 0.375, 0.5, 0.5087, 0.5, 0.5088, 0.5, 0.375, 0.5, 0.375, 0.5, 0.5087, 0.75, 0.5096, 0.75, 0.375, 0.75, 0.375, 0.75, 0.375, 0.5, 0.375, 0.5, 0.5076, 0.5, 0.5094, 0.5, 0.375, 0.75, 0.375, 0.75, 0.375, 0.5, 0.375, 0.5, 0.5094, 0.5, 0.5096, 0.5, 0.375, 0.5, 0.375, 0.5, 0.5094, 0.75, 0.5076, 0.75, 0.375, 0.75, 0.375, 0.75, 0.375, 0.5, 0.375, 0.5, 0.4967, 0.5, 0.5054, 0.5, 0.375, 0.75, 0.375, 0.75, 0.375, 0.5, 0.375, 0.5, 0.5054, 0.5, 0.5076, 0.5, 0.375, 0.5, 0.375, 0.5, 0.5054, 0.75, 0.4967, 0.75, 0.375, 0.75, 0.375, 0.75, 0.4967, 0.75, 0.4951, 0.75, 0.375, 0.75, 0.375, 0.75, 0.375, 0.75, 0.375, 0.75, 0.375, 0.5, 0.375, 0.5, 0.4951, 0.5, 0.4967, 0.5, 0.375, 0.5, 0.375, 0.5, 0.25, 0.5, 0.25, 0.75, 0.365, 0.75, 0.365, 0.5, 0.625, 0.49, 0.5074, 0.49, 0.5071, 0.5, 0.625, 0.5, 0.5074, 0.76, 0.625, 0.76, 0.625, 0.75, 0.5071, 0.75, 0.625, 0.5738, 0.5083, 0.5, 0.5073, 0.5, 0.625, 0.5738, 0.5083, 0.75, 0.625, 0.6762, 0.625, 0.6762, 0.5073, 0.75, 0.625, 0.5738, 0.5088, 0.5, 0.5087, 0.5, 0.625, 0.5738, 0.5088, 0.75, 0.625, 0.6762, 0.625, 0.6762, 0.5087, 0.75, 0.625, 0.5738, 0.5096, 0.5, 0.5094, 0.5, 0.625, 0.5738, 0.5096, 0.75, 0.625, 0.6762, 0.625, 0.6762, 0.5094, 0.75, 0.625, 0.5738, 0.5076, 0.5, 0.5054, 0.5, 0.625, 0.5738, 0.5076, 0.75, 0.625, 0.6762, 0.625, 0.6762, 0.5054, 0.75, 0.625, 0.5738, 0.4967, 0.5, 0.4951, 0.5, 0.625, 0.5738, 0.4967, 0.75, 0.625, 0.6762, 0.625, 0.6762, 0.4951, 0.75, 0.625, 0.6762, 0.5083, 0.75, 0.5071, 0.75, 0.625, 0.6762, 0.625, 0.76, 0.5074, 0.76, 0.5073, 0.875, 0.625, 0.875, 0.5083, 0.5, 0.625, 0.5738, 0.625, 0.5738, 0.5071, 0.5, 0.5074, 0.49, 0.625, 0.49, 0.625, 0.375, 0.5073, 0.375, 0.625, 0.5738, 0.5073, 0.5, 0.5088, 0.5, 0.625, 0.5738, 0.5073, 0.75, 0.625, 0.6762, 0.625, 0.6762, 0.5088, 0.75, 0.625, 0.5738, 0.5087, 0.5, 0.5096, 0.5, 0.625, 0.5738, 0.5087, 0.75, 0.625, 0.6762, 0.625, 0.6762, 0.5096, 0.75, 0.625, 0.5738, 0.5094, 0.5, 0.5076, 0.5, 0.625, 0.5738, 0.5094, 0.75, 0.625, 0.6762, 0.625, 0.6762, 0.5076, 0.75, 0.625, 0.5738, 0.5054, 0.5, 0.4967, 0.5, 0.625, 0.5738, 0.5054, 0.75, 0.625, 0.6762, 0.625, 0.6762, 0.4967, 0.75, 0.625, 0.5738, 0.4951, 0.5, 0.4954, 0.5, 0.625, 0.5738, 0.4951, 0.75, 0.625, 0.6762, 0.625, 0.6762, 0.4954, 0.75, 0.635, 0.5738, 0.635, 0.6762, 0.75, 0.6762, 0.75, 0.5738, 0.375, 0.0, 0.625, 0.0, 0.625, 0.25, 0.375, 0.25, 0.375, 0.25, 0.625, 0.25, 0.625, 0.5, 0.375, 0.5, 0.625, 0.75, 0.375, 0.75, 0.375, 0.75, 0.625, 0.75, 0.375, 0.75, 0.625, 0.75, 0.625, 1.0, 0.375, 1.0, 0.125, 0.5, 0.375, 0.5, 0.375, 0.75, 0.125, 0.75, 0.625, 0.75, 0.625, 0.5, 0.625, 0.5, 0.625, 0.75, 0.375, 0.5, 0.625, 0.5, 0.625, 0.75, 0.375, 0.75, 0.375, 0.75, 0.375, 0.5, 0.375, 0.5, 0.375, 0.75, 0.625, 0.5, 0.625, 0.25, 0.625, 0.25, 0.625, 0.5, 0.375, 0.5, 0.625, 0.5, 0.625, 0.5, 0.375, 0.5, 0.625, 0.75, 0.625, 0.75, 0.625, 0.75, 0.625, 0.75, 0.625, 0.25, 0.625, 0.0, 0.625, 0.0, 0.625, 0.25, 0.625, 0.5, 0.625, 0.5, 0.625, 0.5, 0.625, 0.5, 0.625, 0.75, 0.625, 0.75, 0.625, 0.75, 0.625, 0.75, 0.625, 0.25, 0.625, 0.0, 0.625, 0.0, 0.625, 0.25, 0.625, 1.0, 0.625, 0.75, 0.625, 0.75, 0.625, 1.0, 0.625, 0.5, 0.875, 0.5, 0.875, 0.75, 0.625, 0.75, 0.625, 0.5, 0.625, 0.75, 0.625, 0.75, 0.625, 0.5, 0.625, 1.0, 0.625, 0.75, 0.625, 0.75, 0.625, 1.0, 0.625, 0.5, 0.625, 0.25, 0.625, 0.25, 0.625, 0.5, 0.625, 0.5, 0.625, 0.5, 0.625, 0.5, 0.625, 0.5, 0.625, 0.75, 0.625, 0.5, 0.625, 0.5, 0.625, 0.75, 0.375, 0.0, 0.375, 0.25, 0.625, 0.25, 0.625, 0.0, 0.375, 0.25, 0.375, 0.5, 0.625, 0.5, 0.625, 0.25, 0.625, 0.75, 0.625, 0.75, 0.375, 0.75, 0.375, 0.75, 0.375, 0.75, 0.375, 1.0, 0.625, 1.0, 0.625, 0.75, 0.125, 0.5, 0.125, 0.75, 0.375, 0.75, 0.375, 0.5, 0.625, 0.75, 0.625, 0.75, 0.625, 0.5, 0.625, 0.5, 0.375, 0.5, 0.375, 0.75, 0.625, 0.75, 0.625, 0.5, 0.375, 0.75, 0.375, 0.75, 0.375, 0.5, 0.375, 0.5, 0.625, 0.5, 0.625, 0.5, 0.625, 0.25, 0.625, 0.25, 0.375, 0.5, 0.375, 0.5, 0.625, 0.5, 0.625, 0.5, 0.625, 0.75, 0.625, 0.75, 0.625, 0.75, 0.625, 0.75, 0.625, 0.25, 0.625, 0.25, 0.625, 0.0, 0.625, 0.0, 0.625, 0.5, 0.625, 0.5, 0.625, 0.5, 0.625, 0.5, 0.625, 0.75, 0.625, 0.75, 0.625, 0.75, 0.625, 0.75, 0.625, 0.25, 0.625, 0.25, 0.625, 0.0, 0.625, 0.0, 0.625, 1.0, 0.625, 1.0, 0.625, 0.75, 0.625, 0.75, 0.625, 0.5, 0.625, 0.75, 0.875, 0.75, 0.875, 0.5, 0.625, 0.5, 0.625, 0.5, 0.625, 0.75, 0.625, 0.75, 0.625, 1.0, 0.625, 1.0, 0.625, 0.75, 0.625, 0.75, 0.625, 0.5, 0.625, 0.5, 0.625, 0.25, 0.625, 0.25, 0.625, 0.5, 0.625, 0.5, 0.625, 0.5, 0.625, 0.5, 0.625, 0.75, 0.625, 0.75, 0.625, 0.5, 0.625, 0.5, 0.375, 0.0, 0.625, 0.0, 0.625, 0.25, 0.375, 0.25, 0.375, 0.25, 0.625, 0.25, 0.625, 0.5, 0.375, 0.5, 0.625, 0.75, 0.375, 0.75, 0.375, 0.75, 0.625, 0.75, 0.375, 0.75, 0.625, 0.75, 0.625, 1.0, 0.375, 1.0, 0.125, 0.5, 0.375, 0.5, 0.375, 0.75, 0.125, 0.75, 0.625, 0.75, 0.625, 0.5, 0.625, 0.5, 0.625, 0.75, 0.375, 0.5, 0.625, 0.5, 0.625, 0.75, 0.375, 0.75, 0.375, 0.75, 0.375, 0.5, 0.375, 0.5, 0.375, 0.75, 0.625, 0.5, 0.625, 0.25, 0.625, 0.25, 0.625, 0.5, 0.375, 0.5, 0.625, 0.5, 0.625, 0.5, 0.375, 0.5, 0.625, 0.75, 0.625, 0.75, 0.625, 0.75, 0.625, 0.75, 0.625, 0.25, 0.625, 0.0, 0.625, 0.0, 0.625, 0.25, 0.625, 0.5, 0.625, 0.5, 0.625, 0.5, 0.625, 0.5, 0.625, 0.75, 0.625, 0.75, 0.625, 0.75, 0.625, 0.75, 0.625, 0.25, 0.625, 0.0, 0.625, 0.0, 0.625, 0.25, 0.625, 1.0, 0.625, 0.75, 0.625, 0.75, 0.625, 1.0, 0.625, 0.5, 0.875, 0.5, 0.875, 0.75, 0.625, 0.75, 0.625, 0.5, 0.625, 0.75, 0.625, 0.75, 0.625, 0.5, 0.625, 1.0, 0.625, 0.75, 0.625, 0.75, 0.625, 1.0, 0.625, 0.5, 0.625, 0.25, 0.625, 0.25, 0.625, 0.5, 0.625, 0.5, 0.625, 0.5, 0.625, 0.5, 0.625, 0.5, 0.625, 0.75, 0.625, 0.5, 0.625, 0.5, 0.625, 0.75, 0.375, 0.0, 0.375, 0.25, 0.625, 0.25, 0.625, 0.0, 0.375, 0.25, 0.375, 0.5, 0.625, 0.5, 0.625, 0.25, 0.625, 0.75, 0.625, 0.75, 0.375, 0.75, 0.375, 0.75, 0.375, 0.75, 0.375, 1.0, 0.625, 1.0, 0.625, 0.75, 0.125, 0.5, 0.125, 0.75, 0.375, 0.75, 0.375, 0.5, 0.625, 0.75, 0.625, 0.75, 0.625, 0.5, 0.625, 0.5, 0.375, 0.5, 0.375, 0.75, 0.625, 0.75, 0.625, 0.5, 0.375, 0.75, 0.375, 0.75, 0.375, 0.5, 0.375, 0.5, 0.625, 0.5, 0.625, 0.5, 0.625, 0.25, 0.625, 0.25, 0.375, 0.5, 0.375, 0.5, 0.625, 0.5, 0.625, 0.5, 0.625, 0.75, 0.625, 0.75, 0.625, 0.75, 0.625, 0.75, 0.625, 0.25, 0.625, 0.25, 0.625, 0.0, 0.625, 0.0, 0.625, 0.5, 0.625, 0.5, 0.625, 0.5, 0.625, 0.5, 0.625, 0.75, 0.625, 0.75, 0.625, 0.75, 0.625, 0.75, 0.625, 0.25, 0.625, 0.25, 0.625, 0.0, 0.625, 0.0, 0.625, 1.0, 0.625, 1.0, 0.625, 0.75, 0.625, 0.75, 0.625, 0.5, 0.625, 0.75, 0.875, 0.75, 0.875, 0.5, 0.625, 0.5, 0.625, 0.5, 0.625, 0.75, 0.625, 0.75, 0.625, 1.0, 0.625, 1.0, 0.625, 0.75, 0.625, 0.75, 0.625, 0.5, 0.625, 0.5, 0.625, 0.25, 0.625, 0.25, 0.625, 0.5, 0.625, 0.5, 0.625, 0.5, 0.625, 0.5, 0.625, 0.75, 0.625, 0.75, 0.625, 0.5, 0.625, 0.5])
me_cube.materials.append(mat_material)
me_cube.materials.append(mat_dark)
me_cube.materials.append(mat_metal)
me_cube.use_mirror_vertex_groups = False
me_cube.update()

# ---- objects
ob_cube = bpy.data.objects.new('Cube', me_cube)

# ---- transforms, parenting, visibility, modifiers, constraints
ob_cube.location = (0.0, 0.0, 0.0)
ob_cube.lock_rotations_4d = False
ob_cube.empty_display_type = 'ARROWS'
ob_cube.lineart.crease_threshold = 0.0

# ---- collection membership
col_collection.objects.link(ob_cube)

# ---- scene / render settings (as saved in the file)
scene.frame_start = 1; scene.frame_end = 250; scene.frame_set(1)
scene.render.engine = 'BLENDER_EEVEE_NEXT'
scene.cycles.sampling_pattern = 'TABULATED_SOBOL'
scene.view_settings.view_transform = 'Filmic'
bpy.context.view_layer.update()

# ---- added for rendering (the .blend has no active camera and no usable light): camera, sun
cam_auto = bpy.data.cameras.new('AutoCamera')
cam_auto.lens = 50.0
cam_auto.sensor_width = 36.0
cam_auto.clip_end = 1000.0
ob_auto_camera = bpy.data.objects.new('AutoCamera', cam_auto)
scene.collection.objects.link(ob_auto_camera)
ob_auto_camera.location = (4.71252, -5.58605, 5.03784)
ob_auto_camera.rotation_euler = (1.09748, -7.21219e-08, 0.694738)
scene.camera = ob_auto_camera
light_auto_sun = bpy.data.lights.new('AutoSun', 'SUN')
light_auto_sun.energy = 3.0
light_auto_sun.angle = 0.0523599
ob_auto_sun = bpy.data.objects.new('AutoSun', light_auto_sun)
scene.collection.objects.link(ob_auto_sun)
ob_auto_sun.rotation_euler = (0.872665, 0.174533, 0.523599)
bpy.context.view_layer.update()
